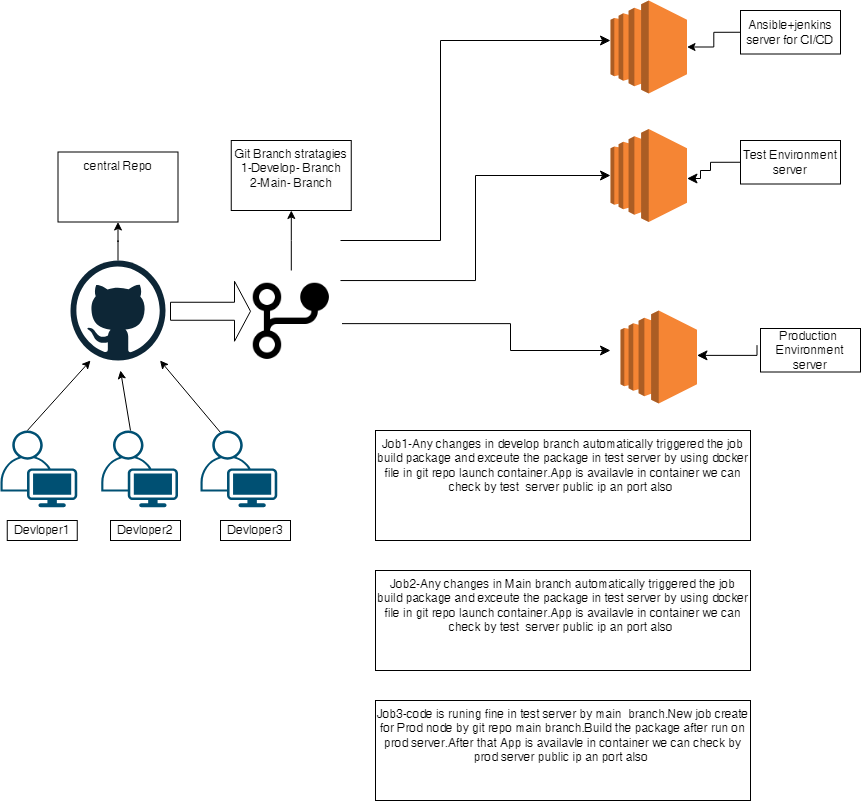

The diagram above was exported from draw.io. Its source (the exported page's mxGraphModel, read from the mxfile embedded in the PNG):
<mxGraphModel dx="1730" dy="1546" grid="1" gridSize="10" guides="1" tooltips="1" connect="1" arrows="1" fold="1" page="1" pageScale="1" pageWidth="850" pageHeight="1100" math="0" shadow="0">
  <root>
    <mxCell id="0" />
    <mxCell id="1" parent="0" />
    <mxCell id="JaJeklB4m9tbMONhhIC1-1" value="" style="outlineConnect=0;dashed=0;verticalLabelPosition=bottom;verticalAlign=top;align=center;html=1;shape=mxgraph.aws3.ec2;fillColor=#F58534;gradientColor=none;" parent="1" vertex="1">
      <mxGeometry x="540" y="-11.5" width="76.5" height="93" as="geometry" />
    </mxCell>
    <mxCell id="JaJeklB4m9tbMONhhIC1-3" value="" style="outlineConnect=0;dashed=0;verticalLabelPosition=bottom;verticalAlign=top;align=center;html=1;shape=mxgraph.aws3.ec2;fillColor=#F58534;gradientColor=none;" parent="1" vertex="1">
      <mxGeometry x="550" y="170" width="76.5" height="93" as="geometry" />
    </mxCell>
    <mxCell id="JaJeklB4m9tbMONhhIC1-13" value="" style="edgeStyle=orthogonalEdgeStyle;rounded=0;orthogonalLoop=1;jettySize=auto;html=1;" parent="1" source="JaJeklB4m9tbMONhhIC1-4" target="JaJeklB4m9tbMONhhIC1-12" edge="1">
      <mxGeometry relative="1" as="geometry" />
    </mxCell>
    <mxCell id="JaJeklB4m9tbMONhhIC1-4" value="" style="dashed=0;outlineConnect=0;html=1;align=center;labelPosition=center;verticalLabelPosition=bottom;verticalAlign=top;shape=mxgraph.weblogos.github" parent="1" vertex="1">
      <mxGeometry y="120" width="95" height="100" as="geometry" />
    </mxCell>
    <mxCell id="JaJeklB4m9tbMONhhIC1-16" value="" style="edgeStyle=orthogonalEdgeStyle;rounded=0;orthogonalLoop=1;jettySize=auto;html=1;" parent="1" source="JaJeklB4m9tbMONhhIC1-5" target="JaJeklB4m9tbMONhhIC1-15" edge="1">
      <mxGeometry relative="1" as="geometry">
        <Array as="points">
          <mxPoint x="220" y="100" />
          <mxPoint x="220" y="100" />
        </Array>
      </mxGeometry>
    </mxCell>
    <mxCell id="JaJeklB4m9tbMONhhIC1-5" value="" style="shape=image;html=1;verticalAlign=top;verticalLabelPosition=bottom;labelBackgroundColor=#ffffff;imageAspect=0;aspect=fixed;image=https://cdn0.iconfinder.com/data/icons/phosphor-fill-vol-3/256/git-branch-fill-128.png" parent="1" vertex="1">
      <mxGeometry x="170" y="130" width="101.5" height="101.5" as="geometry" />
    </mxCell>
    <mxCell id="JaJeklB4m9tbMONhhIC1-8" value="" style="shape=singleArrow;whiteSpace=wrap;html=1;" parent="1" vertex="1">
      <mxGeometry x="100" y="140.75" width="80" height="60" as="geometry" />
    </mxCell>
    <mxCell id="JaJeklB4m9tbMONhhIC1-9" value="" style="edgeStyle=elbowEdgeStyle;elbow=horizontal;endArrow=classic;html=1;curved=0;rounded=0;endSize=8;startSize=8;entryX=0;entryY=0.5;entryDx=0;entryDy=0;entryPerimeter=0;exitX=0.985;exitY=0.099;exitDx=0;exitDy=0;exitPerimeter=0;" parent="1" source="JaJeklB4m9tbMONhhIC1-5" target="JaJeklB4m9tbMONhhIC1-1" edge="1">
      <mxGeometry width="50" height="50" relative="1" as="geometry">
        <mxPoint x="300" y="130" as="sourcePoint" />
        <mxPoint x="350" y="80" as="targetPoint" />
      </mxGeometry>
    </mxCell>
    <mxCell id="JaJeklB4m9tbMONhhIC1-11" value="" style="edgeStyle=elbowEdgeStyle;elbow=horizontal;endArrow=classic;html=1;curved=0;rounded=0;endSize=8;startSize=8;exitX=1;exitY=0.75;exitDx=0;exitDy=0;" parent="1" edge="1">
      <mxGeometry width="50" height="50" relative="1" as="geometry">
        <mxPoint x="271.5" y="183.125" as="sourcePoint" />
        <mxPoint x="540" y="210" as="targetPoint" />
        <Array as="points">
          <mxPoint x="440" y="237" />
        </Array>
      </mxGeometry>
    </mxCell>
    <mxCell id="JaJeklB4m9tbMONhhIC1-14" style="edgeStyle=orthogonalEdgeStyle;rounded=0;orthogonalLoop=1;jettySize=auto;html=1;exitX=0.5;exitY=0;exitDx=0;exitDy=0;" parent="1" source="JaJeklB4m9tbMONhhIC1-12" edge="1">
      <mxGeometry relative="1" as="geometry">
        <mxPoint x="48" y="30" as="targetPoint" />
      </mxGeometry>
    </mxCell>
    <mxCell id="JaJeklB4m9tbMONhhIC1-12" value="central Repo" style="whiteSpace=wrap;html=1;verticalAlign=top;dashed=0;" parent="1" vertex="1">
      <mxGeometry x="-12.5" y="11.5" width="120" height="70" as="geometry" />
    </mxCell>
    <mxCell id="JaJeklB4m9tbMONhhIC1-15" value="Git Branch stratagies&lt;br&gt;1-Develop- Branch&lt;br style=&quot;border-color: var(--border-color); background-color: rgb(251, 251, 251);&quot;&gt;&lt;span style=&quot;background-color: rgb(251, 251, 251);&quot;&gt;2-Main- Branch&lt;/span&gt;" style="whiteSpace=wrap;html=1;verticalAlign=top;labelBackgroundColor=#ffffff;" parent="1" vertex="1">
      <mxGeometry x="160.75" width="120" height="70" as="geometry" />
    </mxCell>
    <mxCell id="JaJeklB4m9tbMONhhIC1-22" value="Test Environment server" style="rounded=0;whiteSpace=wrap;html=1;" parent="1" vertex="1">
      <mxGeometry x="670" width="100" height="43.5" as="geometry" />
    </mxCell>
    <mxCell id="JaJeklB4m9tbMONhhIC1-26" value="Production&amp;nbsp; Environment server" style="rounded=0;whiteSpace=wrap;html=1;" parent="1" vertex="1">
      <mxGeometry x="690" y="188" width="100" height="43.5" as="geometry" />
    </mxCell>
    <mxCell id="JaJeklB4m9tbMONhhIC1-27" value="Ansible+jenkins server for CI/CD" style="rounded=0;whiteSpace=wrap;html=1;" parent="1" vertex="1">
      <mxGeometry x="670" y="-130" width="100" height="43.5" as="geometry" />
    </mxCell>
    <mxCell id="JaJeklB4m9tbMONhhIC1-61" value="" style="edgeStyle=segmentEdgeStyle;endArrow=classic;html=1;curved=0;rounded=0;endSize=8;startSize=8;exitX=0;exitY=0.5;exitDx=0;exitDy=0;" parent="1" source="JaJeklB4m9tbMONhhIC1-22" target="JaJeklB4m9tbMONhhIC1-1" edge="1">
      <mxGeometry width="50" height="50" relative="1" as="geometry">
        <mxPoint x="640" y="-6.5" as="sourcePoint" />
        <mxPoint x="630" y="44" as="targetPoint" />
        <Array as="points">
          <mxPoint x="640" y="22" />
          <mxPoint x="640" y="30" />
          <mxPoint x="630" y="30" />
          <mxPoint x="630" y="38" />
        </Array>
      </mxGeometry>
    </mxCell>
    <mxCell id="JaJeklB4m9tbMONhhIC1-66" value="" style="edgeStyle=orthogonalEdgeStyle;rounded=0;orthogonalLoop=1;jettySize=auto;html=1;exitX=0;exitY=0.5;exitDx=0;exitDy=0;" parent="1" source="JaJeklB4m9tbMONhhIC1-27" target="JaJeklB4m9tbMONhhIC1-18" edge="1">
      <mxGeometry relative="1" as="geometry">
        <mxPoint x="670" y="490" as="sourcePoint" />
        <mxPoint x="630" y="482.5" as="targetPoint" />
      </mxGeometry>
    </mxCell>
    <mxCell id="JaJeklB4m9tbMONhhIC1-18" value="" style="outlineConnect=0;dashed=0;verticalLabelPosition=bottom;verticalAlign=top;align=center;html=1;shape=mxgraph.aws3.ec2;fillColor=#F58534;gradientColor=none;" parent="1" vertex="1">
      <mxGeometry x="540" y="-140" width="76.5" height="93" as="geometry" />
    </mxCell>
    <mxCell id="nZ94OuESkljbXIltm4WV-9" value="" style="edgeStyle=elbowEdgeStyle;elbow=horizontal;endArrow=classic;html=1;curved=0;rounded=0;endSize=8;startSize=8;" parent="1" edge="1">
      <mxGeometry width="50" height="50" relative="1" as="geometry">
        <mxPoint x="270" y="100" as="sourcePoint" />
        <mxPoint x="540" y="-100" as="targetPoint" />
        <Array as="points">
          <mxPoint x="370" />
        </Array>
      </mxGeometry>
    </mxCell>
    <mxCell id="imPjUHp3F3S3KMhqVeYd-1" value="" style="points=[[0.35,0,0],[0.98,0.51,0],[1,0.71,0],[0.67,1,0],[0,0.795,0],[0,0.65,0]];verticalLabelPosition=bottom;sketch=0;html=1;verticalAlign=top;aspect=fixed;align=center;pointerEvents=1;shape=mxgraph.cisco19.user;fillColor=#005073;strokeColor=none;" parent="1" vertex="1">
      <mxGeometry x="-70" y="290" width="76.75" height="76.75" as="geometry" />
    </mxCell>
    <mxCell id="imPjUHp3F3S3KMhqVeYd-2" value="" style="points=[[0.35,0,0],[0.98,0.51,0],[1,0.71,0],[0.67,1,0],[0,0.795,0],[0,0.65,0]];verticalLabelPosition=bottom;sketch=0;html=1;verticalAlign=top;aspect=fixed;align=center;pointerEvents=1;shape=mxgraph.cisco19.user;fillColor=#005073;strokeColor=none;" parent="1" vertex="1">
      <mxGeometry x="30.75" y="290" width="76.75" height="76.75" as="geometry" />
    </mxCell>
    <mxCell id="imPjUHp3F3S3KMhqVeYd-3" value="" style="points=[[0.35,0,0],[0.98,0.51,0],[1,0.71,0],[0.67,1,0],[0,0.795,0],[0,0.65,0]];verticalLabelPosition=bottom;sketch=0;html=1;verticalAlign=top;aspect=fixed;align=center;pointerEvents=1;shape=mxgraph.cisco19.user;fillColor=#005073;strokeColor=none;" parent="1" vertex="1">
      <mxGeometry x="130" y="290" width="76.75" height="76.75" as="geometry" />
    </mxCell>
    <mxCell id="imPjUHp3F3S3KMhqVeYd-4" value="" style="endArrow=classic;html=1;rounded=0;exitX=0.35;exitY=0;exitDx=0;exitDy=0;exitPerimeter=0;" parent="1" source="imPjUHp3F3S3KMhqVeYd-1" target="JaJeklB4m9tbMONhhIC1-4" edge="1">
      <mxGeometry width="50" height="50" relative="1" as="geometry">
        <mxPoint x="-30" y="283" as="sourcePoint" />
        <mxPoint x="20" y="233" as="targetPoint" />
        <Array as="points">
          <mxPoint x="20" y="220" />
        </Array>
      </mxGeometry>
    </mxCell>
    <mxCell id="imPjUHp3F3S3KMhqVeYd-5" value="" style="endArrow=classic;html=1;rounded=0;exitX=0.381;exitY=0;exitDx=0;exitDy=0;exitPerimeter=0;" parent="1" source="imPjUHp3F3S3KMhqVeYd-2" edge="1">
      <mxGeometry width="50" height="50" relative="1" as="geometry">
        <mxPoint x="60" y="280" as="sourcePoint" />
        <mxPoint x="50" y="230" as="targetPoint" />
      </mxGeometry>
    </mxCell>
    <mxCell id="imPjUHp3F3S3KMhqVeYd-6" value="" style="endArrow=classic;html=1;rounded=0;" parent="1" edge="1">
      <mxGeometry width="50" height="50" relative="1" as="geometry">
        <mxPoint x="110" y="210" as="sourcePoint" />
        <mxPoint x="110" y="210" as="targetPoint" />
      </mxGeometry>
    </mxCell>
    <mxCell id="imPjUHp3F3S3KMhqVeYd-7" value="" style="endArrow=classic;html=1;rounded=0;exitX=0.261;exitY=0.026;exitDx=0;exitDy=0;exitPerimeter=0;" parent="1" source="imPjUHp3F3S3KMhqVeYd-3" target="JaJeklB4m9tbMONhhIC1-4" edge="1">
      <mxGeometry width="50" height="50" relative="1" as="geometry">
        <mxPoint x="70" y="300" as="sourcePoint" />
        <mxPoint x="60" y="240" as="targetPoint" />
      </mxGeometry>
    </mxCell>
    <mxCell id="imPjUHp3F3S3KMhqVeYd-8" value="Devloper1" style="rounded=0;whiteSpace=wrap;html=1;" parent="1" vertex="1">
      <mxGeometry x="-63.25" y="380" width="70" height="20" as="geometry" />
    </mxCell>
    <mxCell id="imPjUHp3F3S3KMhqVeYd-9" value="Devloper2" style="rounded=0;whiteSpace=wrap;html=1;" parent="1" vertex="1">
      <mxGeometry x="40" y="380" width="70" height="20" as="geometry" />
    </mxCell>
    <mxCell id="imPjUHp3F3S3KMhqVeYd-10" value="Devloper3" style="rounded=0;whiteSpace=wrap;html=1;" parent="1" vertex="1">
      <mxGeometry x="150" y="380" width="70" height="20" as="geometry" />
    </mxCell>
    <mxCell id="JZ69QZnm0812m84oeLLQ-2" value="" style="edgeStyle=elbowEdgeStyle;elbow=vertical;endArrow=classic;html=1;curved=0;rounded=0;endSize=8;startSize=8;exitX=0;exitY=0.5;exitDx=0;exitDy=0;" parent="1" edge="1">
      <mxGeometry width="50" height="50" relative="1" as="geometry">
        <mxPoint x="686.5" y="204.63" as="sourcePoint" />
        <mxPoint x="626.5" y="214.88" as="targetPoint" />
        <Array as="points">
          <mxPoint x="656.5" y="214.88" />
        </Array>
      </mxGeometry>
    </mxCell>
    <mxCell id="JZ69QZnm0812m84oeLLQ-3" value="Job1-Any changes in develop branch automatically triggered the job build package and exceute the package in test server by using docker file in git repo launch container.App is availavle in container we can check by test&amp;nbsp; server public ip an port also&amp;nbsp;" style="whiteSpace=wrap;html=1;verticalAlign=top;labelBackgroundColor=#ffffff;" parent="1" vertex="1">
      <mxGeometry x="305" y="290" width="375" height="110" as="geometry" />
    </mxCell>
    <mxCell id="JZ69QZnm0812m84oeLLQ-4" value="Job2-Any changes in Main branch automatically triggered the job build package and exceute the package in test server by using docker file in git repo launch container.App is availavle in container we can check by test&amp;nbsp; server public ip an port also&amp;nbsp;" style="whiteSpace=wrap;html=1;verticalAlign=top;labelBackgroundColor=#ffffff;" parent="1" vertex="1">
      <mxGeometry x="305" y="430" width="375" height="100" as="geometry" />
    </mxCell>
    <mxCell id="JZ69QZnm0812m84oeLLQ-5" value="Job3-code is runing fine in test server by main&amp;nbsp; branch.New job create for Prod node by git repo main branch.Build the package after run on prod server.After that App is availavle in container we can check by prod server public ip an port also&amp;nbsp;" style="whiteSpace=wrap;html=1;verticalAlign=top;labelBackgroundColor=#ffffff;" parent="1" vertex="1">
      <mxGeometry x="305" y="560" width="375" height="100" as="geometry" />
    </mxCell>
  </root>
</mxGraphModel>